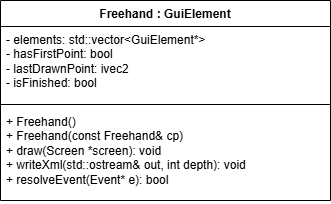

The diagram above was exported from draw.io. Its source (the exported page's mxGraphModel, read from the mxfile embedded in the PNG):
<mxGraphModel dx="988" dy="597" grid="1" gridSize="10" guides="1" tooltips="1" connect="1" arrows="1" fold="1" page="1" pageScale="1" pageWidth="850" pageHeight="1100" math="0" shadow="0">
  <root>
    <mxCell id="0" />
    <mxCell id="1" parent="0" />
    <mxCell id="yxdFaVFePavRBcZuqA5Q-1" parent="1" style="swimlane;fontStyle=1;align=center;verticalAlign=top;childLayout=stackLayout;horizontal=1;startSize=26;horizontalStack=0;resizeParent=1;resizeParentMax=0;resizeLast=0;collapsible=1;marginBottom=0;whiteSpace=wrap;html=1;" value="Freehand : GuiElement" vertex="1">
      <mxGeometry height="200" width="330" x="265" y="150" as="geometry" />
    </mxCell>
    <mxCell id="yxdFaVFePavRBcZuqA5Q-2" parent="yxdFaVFePavRBcZuqA5Q-1" style="text;strokeColor=none;fillColor=none;align=left;verticalAlign=top;spacingLeft=4;spacingRight=4;overflow=hidden;rotatable=0;points=[[0,0.5],[1,0.5]];portConstraint=eastwest;whiteSpace=wrap;html=1;" value="- elements: std::vector&amp;lt;GuiElement*&amp;gt;&lt;div&gt;- hasFirstPoint: bool&lt;/div&gt;&lt;div&gt;- lastDrawnPoint: ivec2&lt;/div&gt;&lt;div&gt;- isFinished: bool&lt;/div&gt;" vertex="1">
      <mxGeometry height="74" width="330" y="26" as="geometry" />
    </mxCell>
    <mxCell id="yxdFaVFePavRBcZuqA5Q-3" parent="yxdFaVFePavRBcZuqA5Q-1" style="line;strokeWidth=1;fillColor=none;align=left;verticalAlign=middle;spacingTop=-1;spacingLeft=3;spacingRight=3;rotatable=0;labelPosition=right;points=[];portConstraint=eastwest;strokeColor=inherit;" value="" vertex="1">
      <mxGeometry height="8" width="330" y="100" as="geometry" />
    </mxCell>
    <mxCell id="yxdFaVFePavRBcZuqA5Q-4" parent="yxdFaVFePavRBcZuqA5Q-1" style="text;strokeColor=none;fillColor=none;align=left;verticalAlign=top;spacingLeft=4;spacingRight=4;overflow=hidden;rotatable=0;points=[[0,0.5],[1,0.5]];portConstraint=eastwest;whiteSpace=wrap;html=1;" value="+ Freehand()&lt;div&gt;+ Freehand(const Freehand&amp;amp; cp)&lt;/div&gt;&lt;div&gt;+ draw(Screen *screen): void&lt;/div&gt;&lt;div&gt;+ writeXml(std::ostream&amp;amp; out, int depth): void&lt;/div&gt;&lt;div&gt;+ resolveEvent(Event* e): bool&lt;/div&gt;&lt;div&gt;&lt;br&gt;&lt;/div&gt;" vertex="1">
      <mxGeometry height="92" width="330" y="108" as="geometry" />
    </mxCell>
  </root>
</mxGraphModel>